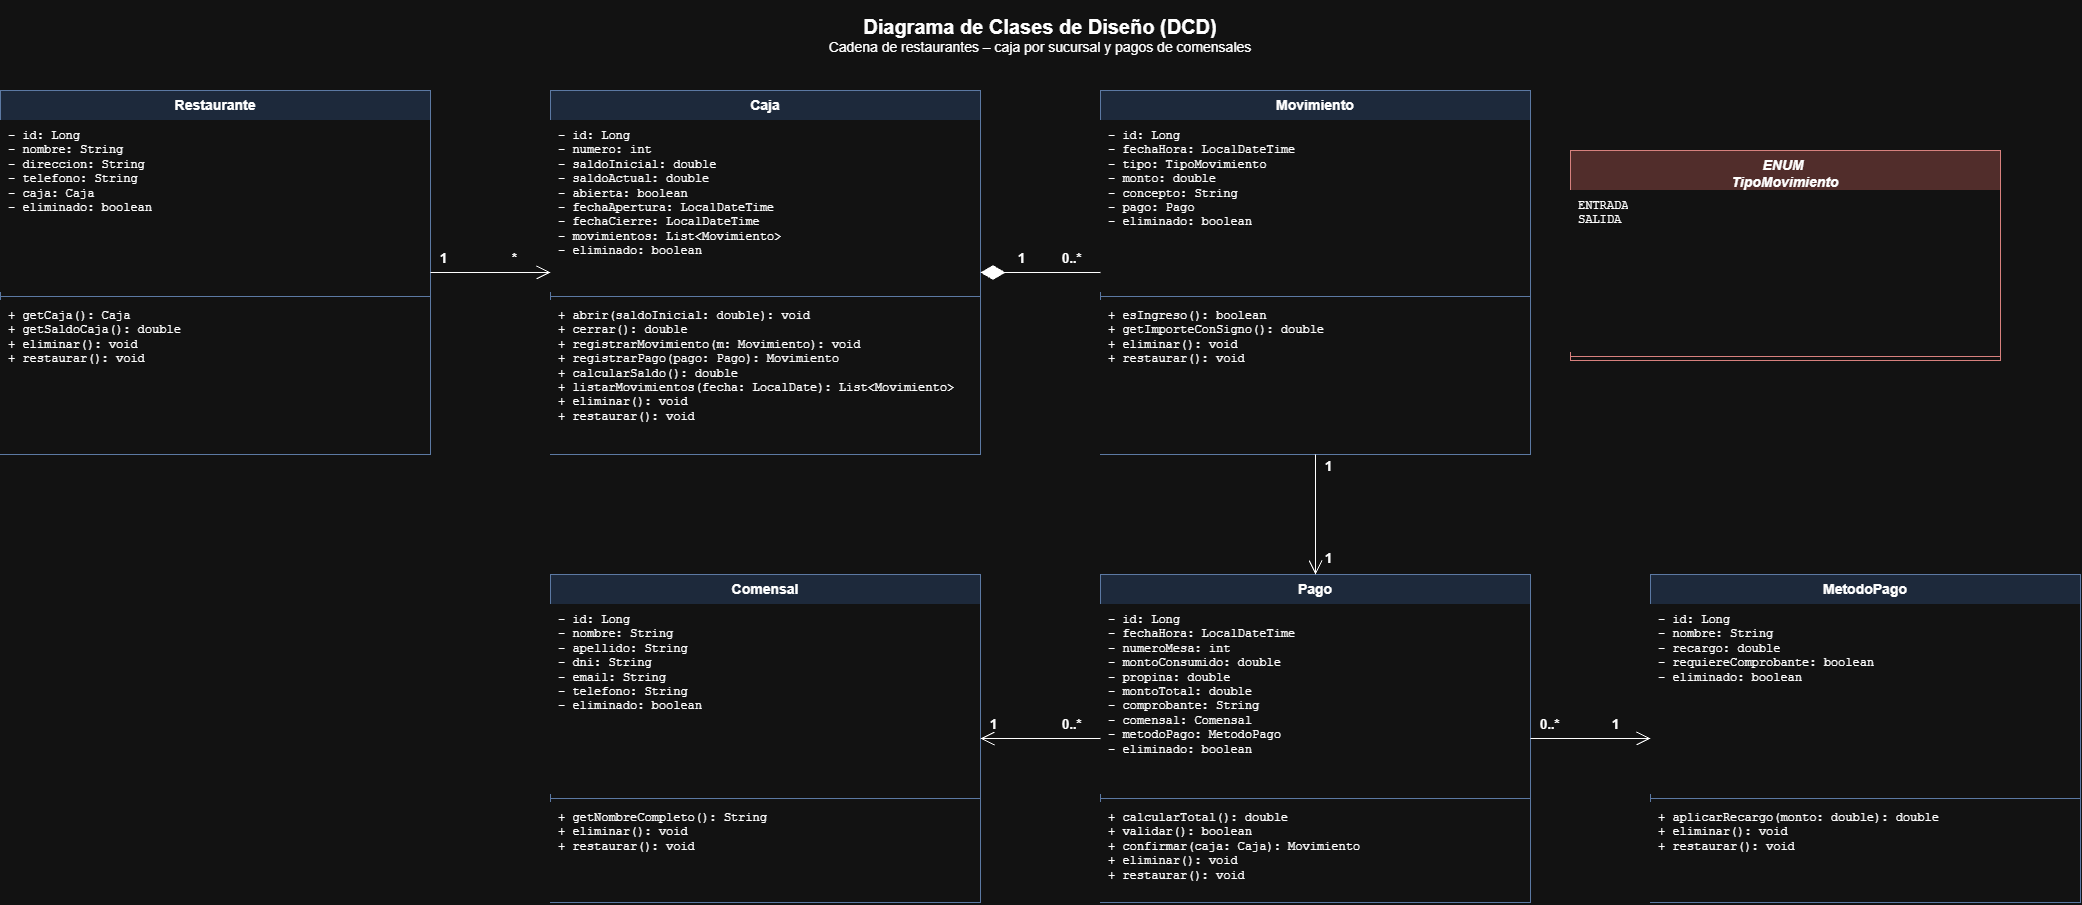

The diagram above was exported from draw.io. Its source (the exported page's mxGraphModel, read from the mxfile embedded in the PNG):
<mxGraphModel dx="2146" dy="1171" grid="1" gridSize="10" guides="1" tooltips="1" connect="1" arrows="1" fold="1" page="1" pageScale="1" pageWidth="2160" pageHeight="982" math="0" shadow="0">
  <root>
    <mxCell id="0" />
    <mxCell id="1" parent="0" />
    <mxCell id="c-Restaurante" parent="1" style="swimlane;fontStyle=1;align=center;verticalAlign=top;childLayout=stackLayout;horizontal=1;startSize=30;horizontalStack=0;resizeParent=1;resizeParentMax=0;resizeLast=0;collapsible=1;marginBottom=0;whiteSpace=wrap;html=1;fillColor=#dae8fc;strokeColor=#6c8ebf;fontSize=14;" value="Restaurante" vertex="1">
      <mxGeometry height="364" width="430" x="40" y="130" as="geometry" />
    </mxCell>
    <mxCell id="c-Restaurante-a" parent="c-Restaurante" style="text;strokeColor=none;fillColor=#ffffff;align=left;verticalAlign=top;spacingLeft=6;spacingRight=4;spacingTop=2;overflow=hidden;rotatable=0;points=[[0,0.5],[1,0.5]];portConstraint=eastwest;whiteSpace=wrap;html=1;fontSize=12;fontFamily=Courier New;" value="- id: Long&lt;br&gt;- nombre: String&lt;br&gt;- direccion: String&lt;br&gt;- telefono: String&lt;br&gt;- caja: Caja&lt;br&gt;- eliminado: boolean" vertex="1">
      <mxGeometry height="172" width="430" y="30" as="geometry" />
    </mxCell>
    <mxCell id="c-Restaurante-s" parent="c-Restaurante" style="line;strokeWidth=1;fillColor=none;align=left;verticalAlign=middle;spacingTop=-1;spacingLeft=3;spacingRight=3;rotatable=0;labelPosition=right;points=[];portConstraint=eastwest;strokeColor=inherit;" value="" vertex="1">
      <mxGeometry height="8" width="430" y="202" as="geometry" />
    </mxCell>
    <mxCell id="c-Restaurante-m" parent="c-Restaurante" style="text;strokeColor=none;fillColor=#ffffff;align=left;verticalAlign=top;spacingLeft=6;spacingRight=4;spacingTop=2;overflow=hidden;rotatable=0;points=[[0,0.5],[1,0.5]];portConstraint=eastwest;whiteSpace=wrap;html=1;fontSize=12;fontFamily=Courier New;" value="+ getCaja(): Caja&lt;br&gt;+ getSaldoCaja(): double&lt;br&gt;+ eliminar(): void&lt;br&gt;+ restaurar(): void" vertex="1">
      <mxGeometry height="154" width="430" y="210" as="geometry" />
    </mxCell>
    <mxCell id="c-Caja" parent="1" style="swimlane;fontStyle=1;align=center;verticalAlign=top;childLayout=stackLayout;horizontal=1;startSize=30;horizontalStack=0;resizeParent=1;resizeParentMax=0;resizeLast=0;collapsible=1;marginBottom=0;whiteSpace=wrap;html=1;fillColor=#dae8fc;strokeColor=#6c8ebf;fontSize=14;" value="Caja" vertex="1">
      <mxGeometry height="364" width="430" x="590" y="130" as="geometry" />
    </mxCell>
    <mxCell id="c-Caja-a" parent="c-Caja" style="text;strokeColor=none;fillColor=#ffffff;align=left;verticalAlign=top;spacingLeft=6;spacingRight=4;spacingTop=2;overflow=hidden;rotatable=0;points=[[0,0.5],[1,0.5]];portConstraint=eastwest;whiteSpace=wrap;html=1;fontSize=12;fontFamily=Courier New;" value="- id: Long&lt;br&gt;- numero: int&lt;br&gt;- saldoInicial: double&lt;br&gt;- saldoActual: double&lt;br&gt;- abierta: boolean&lt;br&gt;- fechaApertura: LocalDateTime&lt;br&gt;- fechaCierre: LocalDateTime&lt;br&gt;- movimientos: List&amp;lt;Movimiento&amp;gt;&lt;br&gt;- eliminado: boolean" vertex="1">
      <mxGeometry height="172" width="430" y="30" as="geometry" />
    </mxCell>
    <mxCell id="c-Caja-s" parent="c-Caja" style="line;strokeWidth=1;fillColor=none;align=left;verticalAlign=middle;spacingTop=-1;spacingLeft=3;spacingRight=3;rotatable=0;labelPosition=right;points=[];portConstraint=eastwest;strokeColor=inherit;" value="" vertex="1">
      <mxGeometry height="8" width="430" y="202" as="geometry" />
    </mxCell>
    <mxCell id="c-Caja-m" parent="c-Caja" style="text;strokeColor=none;fillColor=#ffffff;align=left;verticalAlign=top;spacingLeft=6;spacingRight=4;spacingTop=2;overflow=hidden;rotatable=0;points=[[0,0.5],[1,0.5]];portConstraint=eastwest;whiteSpace=wrap;html=1;fontSize=12;fontFamily=Courier New;" value="+ abrir(saldoInicial: double): void&lt;br&gt;+ cerrar(): double&lt;br&gt;+ registrarMovimiento(m: Movimiento): void&lt;br&gt;+ registrarPago(pago: Pago): Movimiento&lt;br&gt;+ calcularSaldo(): double&lt;br&gt;+ listarMovimientos(fecha: LocalDate): List&amp;lt;Movimiento&amp;gt;&lt;br&gt;+ eliminar(): void&lt;br&gt;+ restaurar(): void" vertex="1">
      <mxGeometry height="154" width="430" y="210" as="geometry" />
    </mxCell>
    <mxCell id="c-Movimiento" parent="1" style="swimlane;fontStyle=1;align=center;verticalAlign=top;childLayout=stackLayout;horizontal=1;startSize=30;horizontalStack=0;resizeParent=1;resizeParentMax=0;resizeLast=0;collapsible=1;marginBottom=0;whiteSpace=wrap;html=1;fillColor=#dae8fc;strokeColor=#6c8ebf;fontSize=14;" value="Movimiento" vertex="1">
      <mxGeometry height="364" width="430" x="1140" y="130" as="geometry" />
    </mxCell>
    <mxCell id="c-Movimiento-a" parent="c-Movimiento" style="text;strokeColor=none;fillColor=#ffffff;align=left;verticalAlign=top;spacingLeft=6;spacingRight=4;spacingTop=2;overflow=hidden;rotatable=0;points=[[0,0.5],[1,0.5]];portConstraint=eastwest;whiteSpace=wrap;html=1;fontSize=12;fontFamily=Courier New;" value="- id: Long&lt;br&gt;- fechaHora: LocalDateTime&lt;br&gt;- tipo: TipoMovimiento&lt;br&gt;- monto: double&lt;br&gt;- concepto: String&lt;br&gt;- pago: Pago&lt;br&gt;- eliminado: boolean" vertex="1">
      <mxGeometry height="172" width="430" y="30" as="geometry" />
    </mxCell>
    <mxCell id="c-Movimiento-s" parent="c-Movimiento" style="line;strokeWidth=1;fillColor=none;align=left;verticalAlign=middle;spacingTop=-1;spacingLeft=3;spacingRight=3;rotatable=0;labelPosition=right;points=[];portConstraint=eastwest;strokeColor=inherit;" value="" vertex="1">
      <mxGeometry height="8" width="430" y="202" as="geometry" />
    </mxCell>
    <mxCell id="c-Movimiento-m" parent="c-Movimiento" style="text;strokeColor=none;fillColor=#ffffff;align=left;verticalAlign=top;spacingLeft=6;spacingRight=4;spacingTop=2;overflow=hidden;rotatable=0;points=[[0,0.5],[1,0.5]];portConstraint=eastwest;whiteSpace=wrap;html=1;fontSize=12;fontFamily=Courier New;" value="+ esIngreso(): boolean&lt;br&gt;+ getImporteConSigno(): double&lt;br&gt;+ eliminar(): void&lt;br&gt;+ restaurar(): void" vertex="1">
      <mxGeometry height="154" width="430" y="210" as="geometry" />
    </mxCell>
    <mxCell id="c-TipoMovimiento" parent="1" style="swimlane;fontStyle=1;align=center;verticalAlign=top;childLayout=stackLayout;horizontal=1;startSize=40;horizontalStack=0;resizeParent=1;resizeParentMax=0;resizeLast=0;collapsible=1;marginBottom=0;whiteSpace=wrap;html=1;fillColor=#f8cecc;strokeColor=#b85450;fontSize=14;" value="&lt;i&gt;ENUM&amp;nbsp;&lt;/i&gt;&lt;div&gt;&lt;i&gt;TipoMovimiento&lt;/i&gt;&lt;/div&gt;" vertex="1">
      <mxGeometry height="210" width="430" x="1610" y="190" as="geometry" />
    </mxCell>
    <mxCell id="c-TipoMovimiento-a" parent="c-TipoMovimiento" style="text;strokeColor=none;fillColor=#ffffff;align=left;verticalAlign=top;spacingLeft=6;spacingRight=4;spacingTop=2;overflow=hidden;rotatable=0;points=[[0,0.5],[1,0.5]];portConstraint=eastwest;whiteSpace=wrap;html=1;fontSize=12;fontFamily=Courier New;" value="ENTRADA&lt;br&gt;SALIDA" vertex="1">
      <mxGeometry height="162" width="430" y="40" as="geometry" />
    </mxCell>
    <mxCell id="c-TipoMovimiento-s" parent="c-TipoMovimiento" style="line;strokeWidth=1;fillColor=none;align=left;verticalAlign=middle;spacingTop=-1;spacingLeft=3;spacingRight=3;rotatable=0;labelPosition=right;points=[];portConstraint=eastwest;strokeColor=inherit;" value="" vertex="1">
      <mxGeometry height="8" width="430" y="202" as="geometry" />
    </mxCell>
    <mxCell id="c-Comensal" parent="1" style="swimlane;fontStyle=1;align=center;verticalAlign=top;childLayout=stackLayout;horizontal=1;startSize=30;horizontalStack=0;resizeParent=1;resizeParentMax=0;resizeLast=0;collapsible=1;marginBottom=0;whiteSpace=wrap;html=1;fillColor=#dae8fc;strokeColor=#6c8ebf;fontSize=14;" value="Comensal" vertex="1">
      <mxGeometry height="328" width="430" x="590" y="614" as="geometry" />
    </mxCell>
    <mxCell id="c-Comensal-a" parent="c-Comensal" style="text;strokeColor=none;fillColor=#ffffff;align=left;verticalAlign=top;spacingLeft=6;spacingRight=4;spacingTop=2;overflow=hidden;rotatable=0;points=[[0,0.5],[1,0.5]];portConstraint=eastwest;whiteSpace=wrap;html=1;fontSize=12;fontFamily=Courier New;" value="- id: Long&lt;br&gt;- nombre: String&lt;br&gt;- apellido: String&lt;br&gt;- dni: String&lt;br&gt;- email: String&lt;br&gt;- telefono: String&lt;br&gt;- eliminado: boolean" vertex="1">
      <mxGeometry height="190" width="430" y="30" as="geometry" />
    </mxCell>
    <mxCell id="c-Comensal-s" parent="c-Comensal" style="line;strokeWidth=1;fillColor=none;align=left;verticalAlign=middle;spacingTop=-1;spacingLeft=3;spacingRight=3;rotatable=0;labelPosition=right;points=[];portConstraint=eastwest;strokeColor=inherit;" value="" vertex="1">
      <mxGeometry height="8" width="430" y="220" as="geometry" />
    </mxCell>
    <mxCell id="c-Comensal-m" parent="c-Comensal" style="text;strokeColor=none;fillColor=#ffffff;align=left;verticalAlign=top;spacingLeft=6;spacingRight=4;spacingTop=2;overflow=hidden;rotatable=0;points=[[0,0.5],[1,0.5]];portConstraint=eastwest;whiteSpace=wrap;html=1;fontSize=12;fontFamily=Courier New;" value="+ getNombreCompleto(): String&lt;br&gt;+ eliminar(): void&lt;br&gt;+ restaurar(): void" vertex="1">
      <mxGeometry height="100" width="430" y="228" as="geometry" />
    </mxCell>
    <mxCell id="c-Pago" parent="1" style="swimlane;fontStyle=1;align=center;verticalAlign=top;childLayout=stackLayout;horizontal=1;startSize=30;horizontalStack=0;resizeParent=1;resizeParentMax=0;resizeLast=0;collapsible=1;marginBottom=0;whiteSpace=wrap;html=1;fillColor=#dae8fc;strokeColor=#6c8ebf;fontSize=14;" value="Pago" vertex="1">
      <mxGeometry height="328" width="430" x="1140" y="614" as="geometry" />
    </mxCell>
    <mxCell id="c-Pago-a" parent="c-Pago" style="text;strokeColor=none;fillColor=#ffffff;align=left;verticalAlign=top;spacingLeft=6;spacingRight=4;spacingTop=2;overflow=hidden;rotatable=0;points=[[0,0.5],[1,0.5]];portConstraint=eastwest;whiteSpace=wrap;html=1;fontSize=12;fontFamily=Courier New;" value="- id: Long&lt;br&gt;- fechaHora: LocalDateTime&lt;br&gt;- numeroMesa: int&lt;br&gt;- montoConsumido: double&lt;br&gt;- propina: double&lt;br&gt;- montoTotal: double&lt;br&gt;- comprobante: String&lt;br&gt;- comensal: Comensal&lt;br&gt;- metodoPago: MetodoPago&lt;br&gt;- eliminado: boolean" vertex="1">
      <mxGeometry height="190" width="430" y="30" as="geometry" />
    </mxCell>
    <mxCell id="c-Pago-s" parent="c-Pago" style="line;strokeWidth=1;fillColor=none;align=left;verticalAlign=middle;spacingTop=-1;spacingLeft=3;spacingRight=3;rotatable=0;labelPosition=right;points=[];portConstraint=eastwest;strokeColor=inherit;" value="" vertex="1">
      <mxGeometry height="8" width="430" y="220" as="geometry" />
    </mxCell>
    <mxCell id="c-Pago-m" parent="c-Pago" style="text;strokeColor=none;fillColor=#ffffff;align=left;verticalAlign=top;spacingLeft=6;spacingRight=4;spacingTop=2;overflow=hidden;rotatable=0;points=[[0,0.5],[1,0.5]];portConstraint=eastwest;whiteSpace=wrap;html=1;fontSize=12;fontFamily=Courier New;" value="+ calcularTotal(): double&lt;br&gt;+ validar(): boolean&lt;br&gt;+ confirmar(caja: Caja): Movimiento&lt;br&gt;+ eliminar(): void&lt;br&gt;+ restaurar(): void" vertex="1">
      <mxGeometry height="100" width="430" y="228" as="geometry" />
    </mxCell>
    <mxCell id="c-MetodoPago" parent="1" style="swimlane;fontStyle=1;align=center;verticalAlign=top;childLayout=stackLayout;horizontal=1;startSize=30;horizontalStack=0;resizeParent=1;resizeParentMax=0;resizeLast=0;collapsible=1;marginBottom=0;whiteSpace=wrap;html=1;fillColor=#dae8fc;strokeColor=#6c8ebf;fontSize=14;" value="MetodoPago" vertex="1">
      <mxGeometry height="328" width="430" x="1690" y="614" as="geometry" />
    </mxCell>
    <mxCell id="c-MetodoPago-a" parent="c-MetodoPago" style="text;strokeColor=none;fillColor=#ffffff;align=left;verticalAlign=top;spacingLeft=6;spacingRight=4;spacingTop=2;overflow=hidden;rotatable=0;points=[[0,0.5],[1,0.5]];portConstraint=eastwest;whiteSpace=wrap;html=1;fontSize=12;fontFamily=Courier New;" value="- id: Long&lt;br&gt;- nombre: String&lt;br&gt;- recargo: double&lt;br&gt;- requiereComprobante: boolean&lt;br&gt;- eliminado: boolean" vertex="1">
      <mxGeometry height="190" width="430" y="30" as="geometry" />
    </mxCell>
    <mxCell id="c-MetodoPago-s" parent="c-MetodoPago" style="line;strokeWidth=1;fillColor=none;align=left;verticalAlign=middle;spacingTop=-1;spacingLeft=3;spacingRight=3;rotatable=0;labelPosition=right;points=[];portConstraint=eastwest;strokeColor=inherit;" value="" vertex="1">
      <mxGeometry height="8" width="430" y="220" as="geometry" />
    </mxCell>
    <mxCell id="c-MetodoPago-m" parent="c-MetodoPago" style="text;strokeColor=none;fillColor=#ffffff;align=left;verticalAlign=top;spacingLeft=6;spacingRight=4;spacingTop=2;overflow=hidden;rotatable=0;points=[[0,0.5],[1,0.5]];portConstraint=eastwest;whiteSpace=wrap;html=1;fontSize=12;fontFamily=Courier New;" value="+ aplicarRecargo(monto: double): double&lt;br&gt;+ eliminar(): void&lt;br&gt;+ restaurar(): void" vertex="1">
      <mxGeometry height="100" width="430" y="228" as="geometry" />
    </mxCell>
    <mxCell id="e1" edge="1" parent="1" source="c-Restaurante" style="html=1;rounded=0;edgeStyle=orthogonalEdgeStyle;endArrow=open;endFill=0;endSize=12;exitX=1;exitY=0.5;entryX=0;entryY=0.5;fontSize=12;fontStyle=2;labelBackgroundColor=#ffffff;" target="c-Caja" value="">
      <mxGeometry relative="1" as="geometry">
        <mxPoint y="-14" as="offset" />
      </mxGeometry>
    </mxCell>
    <mxCell id="e1-l-1" connectable="0" parent="e1" style="edgeLabel;resizable=0;html=1;align=left;verticalAlign=bottom;fontSize=13;fontStyle=1;labelBackgroundColor=none;" value="1" vertex="1">
      <mxGeometry relative="1" x="-1" as="geometry">
        <mxPoint x="8" y="-4" as="offset" />
      </mxGeometry>
    </mxCell>
    <mxCell id="e1-l1" connectable="0" parent="e1" style="edgeLabel;resizable=0;html=1;align=left;verticalAlign=bottom;fontSize=13;fontStyle=1;labelBackgroundColor=none;" value="*" vertex="1">
      <mxGeometry relative="1" x="1" as="geometry">
        <mxPoint x="-40" y="-4" as="offset" />
      </mxGeometry>
    </mxCell>
    <mxCell id="e2" edge="1" parent="1" source="c-Movimiento" style="html=1;rounded=0;edgeStyle=orthogonalEdgeStyle;endArrow=diamondThin;endFill=1;endSize=22;exitX=0;exitY=0.5;entryX=1;entryY=0.5;fontSize=12;fontStyle=2;labelBackgroundColor=#ffffff;" target="c-Caja" value="">
      <mxGeometry relative="1" as="geometry">
        <mxPoint y="-14" as="offset" />
      </mxGeometry>
    </mxCell>
    <mxCell id="e2-l-1" connectable="0" parent="e2" style="edgeLabel;resizable=0;html=1;align=left;verticalAlign=bottom;fontSize=13;fontStyle=1;labelBackgroundColor=none;" value="0..*" vertex="1">
      <mxGeometry relative="1" x="-1" as="geometry">
        <mxPoint x="-40" y="-4" as="offset" />
      </mxGeometry>
    </mxCell>
    <mxCell id="e2-l1" connectable="0" parent="e2" style="edgeLabel;resizable=0;html=1;align=left;verticalAlign=bottom;fontSize=13;fontStyle=1;labelBackgroundColor=none;" value="1" vertex="1">
      <mxGeometry relative="1" x="1" as="geometry">
        <mxPoint x="36" y="-4" as="offset" />
      </mxGeometry>
    </mxCell>
    <mxCell id="e4" edge="1" parent="1" source="c-Movimiento" style="html=1;rounded=0;edgeStyle=orthogonalEdgeStyle;endArrow=open;endFill=0;endSize=12;exitX=0.5;exitY=1;entryX=0.5;entryY=0;fontSize=12;fontStyle=2;labelBackgroundColor=#ffffff;" target="c-Pago" value="">
      <mxGeometry relative="1" as="geometry">
        <mxPoint as="offset" />
      </mxGeometry>
    </mxCell>
    <mxCell id="e4-l-1" connectable="0" parent="e4" style="edgeLabel;resizable=0;html=1;align=left;verticalAlign=bottom;fontSize=13;fontStyle=1;labelBackgroundColor=none;" value="1" vertex="1">
      <mxGeometry relative="1" x="-1" as="geometry">
        <mxPoint x="8" y="22" as="offset" />
      </mxGeometry>
    </mxCell>
    <mxCell id="e4-l1" connectable="0" parent="e4" style="edgeLabel;resizable=0;html=1;align=left;verticalAlign=bottom;fontSize=13;fontStyle=1;labelBackgroundColor=none;" value="1" vertex="1">
      <mxGeometry relative="1" x="1" as="geometry">
        <mxPoint x="8" y="-6" as="offset" />
      </mxGeometry>
    </mxCell>
    <mxCell id="e5" edge="1" parent="1" source="c-Pago" style="html=1;rounded=0;edgeStyle=orthogonalEdgeStyle;endArrow=open;endFill=0;endSize=12;exitX=0;exitY=0.5;entryX=1;entryY=0.5;fontSize=12;fontStyle=2;labelBackgroundColor=#ffffff;" target="c-Comensal" value="">
      <mxGeometry relative="1" as="geometry">
        <mxPoint y="-14" as="offset" />
      </mxGeometry>
    </mxCell>
    <mxCell id="e5-l-1" connectable="0" parent="e5" style="edgeLabel;resizable=0;html=1;align=left;verticalAlign=bottom;fontSize=13;fontStyle=1;labelBackgroundColor=none;" value="0..*" vertex="1">
      <mxGeometry relative="1" x="-1" as="geometry">
        <mxPoint x="-40" y="-4" as="offset" />
      </mxGeometry>
    </mxCell>
    <mxCell id="e5-l1" connectable="0" parent="e5" style="edgeLabel;resizable=0;html=1;align=left;verticalAlign=bottom;fontSize=13;fontStyle=1;labelBackgroundColor=none;" value="1" vertex="1">
      <mxGeometry relative="1" x="1" as="geometry">
        <mxPoint x="8" y="-4" as="offset" />
      </mxGeometry>
    </mxCell>
    <mxCell id="e6" edge="1" parent="1" source="c-Pago" style="html=1;rounded=0;edgeStyle=orthogonalEdgeStyle;endArrow=open;endFill=0;endSize=12;exitX=1;exitY=0.5;entryX=0;entryY=0.5;fontSize=12;fontStyle=2;labelBackgroundColor=#ffffff;" target="c-MetodoPago" value="">
      <mxGeometry relative="1" as="geometry">
        <mxPoint y="-14" as="offset" />
      </mxGeometry>
    </mxCell>
    <mxCell id="e6-l-1" connectable="0" parent="e6" style="edgeLabel;resizable=0;html=1;align=left;verticalAlign=bottom;fontSize=13;fontStyle=1;labelBackgroundColor=none;" value="0..*" vertex="1">
      <mxGeometry relative="1" x="-1" as="geometry">
        <mxPoint x="8" y="-4" as="offset" />
      </mxGeometry>
    </mxCell>
    <mxCell id="e6-l1" connectable="0" parent="e6" style="edgeLabel;resizable=0;html=1;align=left;verticalAlign=bottom;fontSize=13;fontStyle=1;labelBackgroundColor=none;" value="1" vertex="1">
      <mxGeometry relative="1" x="1" as="geometry">
        <mxPoint x="-40" y="-4" as="offset" />
      </mxGeometry>
    </mxCell>
    <mxCell id="t" parent="1" style="text;html=1;align=center;verticalAlign=middle;whiteSpace=wrap;" value="&lt;b style=&quot;font-size:20px&quot;&gt;Diagrama de Clases de Diseño (DCD)&lt;/b&gt;&lt;br&gt;&lt;span style=&quot;font-size:14px&quot;&gt;Cadena de restaurantes – caja por sucursal y pagos de comensales&lt;/span&gt;" vertex="1">
      <mxGeometry height="70" width="2080" x="40" y="40" as="geometry" />
    </mxCell>
  </root>
</mxGraphModel>